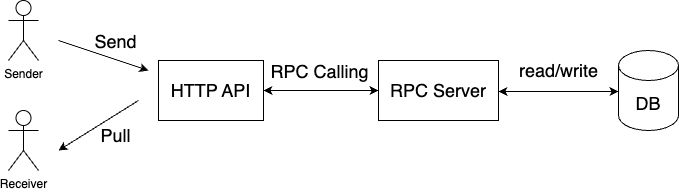

The diagram above was exported from draw.io. Its source (the exported page's mxGraphModel, read from the mxfile embedded in the PNG):
<mxGraphModel dx="1034" dy="591" grid="1" gridSize="10" guides="1" tooltips="1" connect="1" arrows="1" fold="1" page="1" pageScale="1" pageWidth="850" pageHeight="1100" math="0" shadow="0">
  <root>
    <mxCell id="0" />
    <mxCell id="1" parent="0" />
    <mxCell id="CyW_Q9K7x_u4Su4oTUQy-1" value="Sender" style="shape=umlActor;verticalLabelPosition=bottom;verticalAlign=top;html=1;outlineConnect=0;" vertex="1" parent="1">
      <mxGeometry x="90" y="80" width="30" height="60" as="geometry" />
    </mxCell>
    <mxCell id="CyW_Q9K7x_u4Su4oTUQy-3" value="Receiver" style="shape=umlActor;verticalLabelPosition=bottom;verticalAlign=top;html=1;outlineConnect=0;" vertex="1" parent="1">
      <mxGeometry x="90" y="190" width="30" height="60" as="geometry" />
    </mxCell>
    <mxCell id="CyW_Q9K7x_u4Su4oTUQy-4" value="" style="endArrow=classic;html=1;rounded=0;" edge="1" parent="1">
      <mxGeometry width="50" height="50" relative="1" as="geometry">
        <mxPoint x="140" y="120" as="sourcePoint" />
        <mxPoint x="230" y="150" as="targetPoint" />
      </mxGeometry>
    </mxCell>
    <mxCell id="CyW_Q9K7x_u4Su4oTUQy-6" value="&lt;font style=&quot;font-size: 18px;&quot;&gt;Send&lt;/font&gt;" style="edgeLabel;html=1;align=center;verticalAlign=middle;resizable=0;points=[];" vertex="1" connectable="0" parent="CyW_Q9K7x_u4Su4oTUQy-4">
      <mxGeometry x="0.2933" y="-4" relative="1" as="geometry">
        <mxPoint y="-23" as="offset" />
      </mxGeometry>
    </mxCell>
    <mxCell id="CyW_Q9K7x_u4Su4oTUQy-5" value="" style="endArrow=classic;html=1;rounded=0;" edge="1" parent="1">
      <mxGeometry width="50" height="50" relative="1" as="geometry">
        <mxPoint x="220" y="180" as="sourcePoint" />
        <mxPoint x="140" y="230" as="targetPoint" />
      </mxGeometry>
    </mxCell>
    <mxCell id="CyW_Q9K7x_u4Su4oTUQy-7" value="&lt;font style=&quot;font-size: 18px;&quot;&gt;Pull&lt;/font&gt;" style="edgeLabel;html=1;align=center;verticalAlign=middle;resizable=0;points=[];" vertex="1" connectable="0" parent="CyW_Q9K7x_u4Su4oTUQy-5">
      <mxGeometry x="-0.0885" y="1" relative="1" as="geometry">
        <mxPoint x="12" y="11" as="offset" />
      </mxGeometry>
    </mxCell>
    <mxCell id="CyW_Q9K7x_u4Su4oTUQy-9" value="&lt;font style=&quot;font-size: 18px;&quot;&gt;HTTP API&lt;/font&gt;" style="rounded=0;whiteSpace=wrap;html=1;" vertex="1" parent="1">
      <mxGeometry x="240" y="140" width="105" height="60" as="geometry" />
    </mxCell>
    <mxCell id="CyW_Q9K7x_u4Su4oTUQy-10" value="&lt;font style=&quot;font-size: 18px;&quot;&gt;RPC Server&lt;/font&gt;" style="rounded=0;whiteSpace=wrap;html=1;" vertex="1" parent="1">
      <mxGeometry x="460" y="140" width="120" height="60" as="geometry" />
    </mxCell>
    <mxCell id="CyW_Q9K7x_u4Su4oTUQy-11" value="" style="endArrow=classic;startArrow=classic;html=1;rounded=0;exitX=1;exitY=0.5;exitDx=0;exitDy=0;entryX=0;entryY=0.5;entryDx=0;entryDy=0;" edge="1" parent="1" source="CyW_Q9K7x_u4Su4oTUQy-9" target="CyW_Q9K7x_u4Su4oTUQy-10">
      <mxGeometry width="50" height="50" relative="1" as="geometry">
        <mxPoint x="360" y="200" as="sourcePoint" />
        <mxPoint x="410" y="150" as="targetPoint" />
      </mxGeometry>
    </mxCell>
    <mxCell id="CyW_Q9K7x_u4Su4oTUQy-12" value="&lt;font style=&quot;font-size: 18px;&quot;&gt;RPC Calling&lt;/font&gt;" style="edgeLabel;html=1;align=center;verticalAlign=middle;resizable=0;points=[];" vertex="1" connectable="0" parent="CyW_Q9K7x_u4Su4oTUQy-11">
      <mxGeometry x="0.3043" y="2" relative="1" as="geometry">
        <mxPoint x="-20" y="-18" as="offset" />
      </mxGeometry>
    </mxCell>
    <mxCell id="CyW_Q9K7x_u4Su4oTUQy-13" value="&lt;font style=&quot;font-size: 18px;&quot;&gt;DB&lt;/font&gt;" style="shape=cylinder3;whiteSpace=wrap;html=1;boundedLbl=1;backgroundOutline=1;size=15;" vertex="1" parent="1">
      <mxGeometry x="700" y="130" width="60" height="80" as="geometry" />
    </mxCell>
    <mxCell id="CyW_Q9K7x_u4Su4oTUQy-14" value="&lt;font style=&quot;font-size: 18px;&quot;&gt;read/write&lt;/font&gt;" style="endArrow=classic;startArrow=classic;html=1;rounded=0;exitX=1;exitY=0.5;exitDx=0;exitDy=0;entryX=0;entryY=0.5;entryDx=0;entryDy=0;entryPerimeter=0;" edge="1" parent="1">
      <mxGeometry y="21" width="50" height="50" relative="1" as="geometry">
        <mxPoint x="580" y="171" as="sourcePoint" />
        <mxPoint x="700" y="171" as="targetPoint" />
        <mxPoint as="offset" />
      </mxGeometry>
    </mxCell>
  </root>
</mxGraphModel>